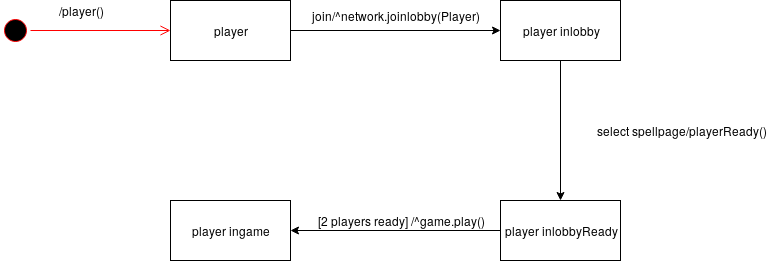

The diagram above was exported from draw.io. Its source (the exported page's mxGraphModel, read from the mxfile embedded in the PNG):
<mxGraphModel dx="1261" dy="769" grid="1" gridSize="10" guides="1" tooltips="1" connect="1" arrows="1" fold="1" page="1" pageScale="1" pageWidth="827" pageHeight="1169" math="0" shadow="0">
  <root>
    <mxCell id="0" />
    <mxCell id="1" parent="0" />
    <mxCell id="lNUJu-_qq6mWlf2u0byz-1" value="player" style="rounded=0;whiteSpace=wrap;html=1;" parent="1" vertex="1">
      <mxGeometry x="120" y="160" width="120" height="60" as="geometry" />
    </mxCell>
    <mxCell id="lNUJu-_qq6mWlf2u0byz-2" value="player inlobby" style="rounded=0;whiteSpace=wrap;html=1;" parent="1" vertex="1">
      <mxGeometry x="450" y="160" width="120" height="60" as="geometry" />
    </mxCell>
    <mxCell id="lNUJu-_qq6mWlf2u0byz-4" value="" style="ellipse;html=1;shape=startState;fillColor=#000000;strokeColor=#ff0000;" parent="1" vertex="1">
      <mxGeometry x="-50" y="175" width="30" height="30" as="geometry" />
    </mxCell>
    <mxCell id="lNUJu-_qq6mWlf2u0byz-5" value="" style="edgeStyle=orthogonalEdgeStyle;html=1;verticalAlign=bottom;endArrow=open;endSize=8;strokeColor=#ff0000;entryX=0;entryY=0.5;entryDx=0;entryDy=0;" parent="1" source="lNUJu-_qq6mWlf2u0byz-4" target="lNUJu-_qq6mWlf2u0byz-1" edge="1">
      <mxGeometry relative="1" as="geometry">
        <mxPoint x="100" y="190" as="targetPoint" />
      </mxGeometry>
    </mxCell>
    <mxCell id="lNUJu-_qq6mWlf2u0byz-9" value="/player()" style="text;html=1;strokeColor=none;fillColor=none;align=center;verticalAlign=middle;whiteSpace=wrap;rounded=0;" parent="1" vertex="1">
      <mxGeometry x="10" y="160" width="40" height="20" as="geometry" />
    </mxCell>
    <mxCell id="lNUJu-_qq6mWlf2u0byz-10" value="join/^network.joinlobby(Player)" style="text;html=1;strokeColor=none;fillColor=none;align=center;verticalAlign=middle;whiteSpace=wrap;rounded=0;" parent="1" vertex="1">
      <mxGeometry x="300" y="165" width="90" height="20" as="geometry" />
    </mxCell>
    <mxCell id="lNUJu-_qq6mWlf2u0byz-12" value="player inlobbyReady" style="rounded=0;whiteSpace=wrap;html=1;" parent="1" vertex="1">
      <mxGeometry x="450" y="360" width="120" height="60" as="geometry" />
    </mxCell>
    <mxCell id="lNUJu-_qq6mWlf2u0byz-14" value="" style="endArrow=classic;html=1;entryX=0;entryY=0.5;entryDx=0;entryDy=0;exitX=1;exitY=0.5;exitDx=0;exitDy=0;" parent="1" source="lNUJu-_qq6mWlf2u0byz-1" target="lNUJu-_qq6mWlf2u0byz-2" edge="1">
      <mxGeometry width="50" height="50" relative="1" as="geometry">
        <mxPoint x="160" y="490" as="sourcePoint" />
        <mxPoint x="210" y="440" as="targetPoint" />
      </mxGeometry>
    </mxCell>
    <mxCell id="lNUJu-_qq6mWlf2u0byz-15" value="" style="endArrow=classic;html=1;entryX=0.5;entryY=0;entryDx=0;entryDy=0;exitX=0.5;exitY=1;exitDx=0;exitDy=0;" parent="1" source="lNUJu-_qq6mWlf2u0byz-2" target="lNUJu-_qq6mWlf2u0byz-12" edge="1">
      <mxGeometry width="50" height="50" relative="1" as="geometry">
        <mxPoint x="160" y="490" as="sourcePoint" />
        <mxPoint x="210" y="440" as="targetPoint" />
      </mxGeometry>
    </mxCell>
    <mxCell id="lNUJu-_qq6mWlf2u0byz-16" value="select spellpage/playerReady()" style="text;html=1;strokeColor=none;fillColor=none;align=center;verticalAlign=middle;whiteSpace=wrap;rounded=0;" parent="1" vertex="1">
      <mxGeometry x="540" y="280" width="182" height="20" as="geometry" />
    </mxCell>
    <mxCell id="lNUJu-_qq6mWlf2u0byz-18" value="" style="endArrow=classic;html=1;entryX=1;entryY=0.5;entryDx=0;entryDy=0;exitX=0;exitY=0.5;exitDx=0;exitDy=0;" parent="1" source="lNUJu-_qq6mWlf2u0byz-12" target="lNUJu-_qq6mWlf2u0byz-19" edge="1">
      <mxGeometry width="50" height="50" relative="1" as="geometry">
        <mxPoint x="70" y="490" as="sourcePoint" />
        <mxPoint x="120" y="440" as="targetPoint" />
      </mxGeometry>
    </mxCell>
    <mxCell id="lNUJu-_qq6mWlf2u0byz-19" value="player ingame" style="rounded=0;whiteSpace=wrap;html=1;" parent="1" vertex="1">
      <mxGeometry x="120" y="360" width="120" height="60" as="geometry" />
    </mxCell>
    <mxCell id="lNUJu-_qq6mWlf2u0byz-21" value="[2 players ready] /^game.play()" style="text;html=1;strokeColor=none;fillColor=none;align=center;verticalAlign=middle;whiteSpace=wrap;rounded=0;" parent="1" vertex="1">
      <mxGeometry x="240" y="370" width="220" height="20" as="geometry" />
    </mxCell>
  </root>
</mxGraphModel>